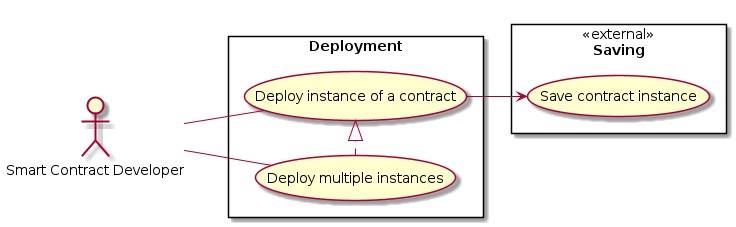

The diagram above was rendered by PlantUML. Its source (embedded in the PNG):
@startuml
left to right direction

:Smart Contract Developer: as :Developer:

rectangle Saving << external >> {
  (Save contract instance) as (SaveInstance)
}

rectangle Deployment {
  (Deploy instance of a contract) as (DeployInstance)
  (Deploy multiple instances) as (MultipleInstances)
  MultipleInstances .|> DeployInstance
  DeployInstance --> SaveInstance
}

Developer -- DeployInstance
Developer -- MultipleInstances

@enduml